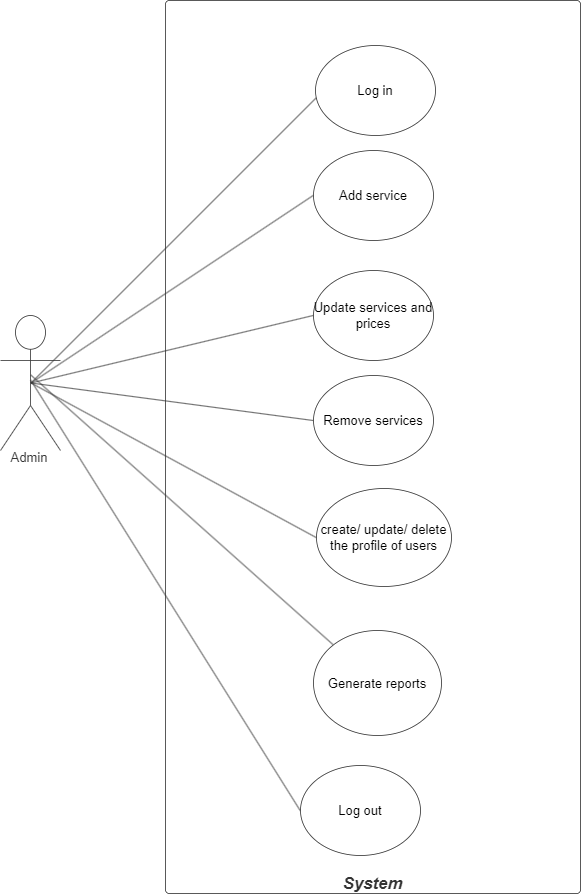

The diagram above was exported from draw.io. Its source (the exported page's mxGraphModel, read from the mxfile embedded in the PNG):
<mxGraphModel dx="-1116" dy="964" grid="1" gridSize="10" guides="1" tooltips="1" connect="1" arrows="1" fold="1" page="1" pageScale="1" pageWidth="850" pageHeight="1100" math="0" shadow="0">
  <root>
    <mxCell id="0" />
    <mxCell id="1" parent="0" />
    <UserObject label="System" lucidchartObjectId="WvYgd5FyE3uc" id="mqpfghPyl_vsk7jyMVyC-1">
      <mxCell style="html=1;overflow=block;blockSpacing=1;whiteSpace=wrap;container=1;pointerEvents=0;collapsible=0;recursiveResize=0;fontSize=16.7;fontColor=#333333;fontStyle=3;spacing=0;verticalAlign=bottom;strokeColor=#333333;strokeOpacity=100;fillOpacity=0;rounded=1;absoluteArcSize=1;arcSize=7.5;fillColor=#000000;strokeWidth=0.8;" parent="1" vertex="1">
        <mxGeometry x="2790" y="75" width="415" height="893" as="geometry" />
      </mxCell>
    </UserObject>
    <UserObject label="Admin" lucidchartObjectId="8vYgS0xK-q6b" id="mqpfghPyl_vsk7jyMVyC-2">
      <mxCell style="html=1;overflow=block;blockSpacing=1;shape=umlActor;labelPosition=center;verticalLabelPosition=bottom;verticalAlign=top;whiteSpace=nowrap;fontSize=13;fontColor=#333333;align=center;spacing=0;strokeColor=#333333;strokeOpacity=100;fillOpacity=100;rounded=1;absoluteArcSize=1;arcSize=12;fillColor=#ffffff;strokeWidth=0.8;" parent="1" vertex="1">
        <mxGeometry x="2625" y="390" width="60" height="135" as="geometry" />
      </mxCell>
    </UserObject>
    <UserObject label="Log in " lucidchartObjectId="wwYg4g13JmZY" id="mqpfghPyl_vsk7jyMVyC-3">
      <mxCell style="html=1;overflow=block;blockSpacing=1;whiteSpace=wrap;ellipse;fontSize=13;spacing=0;strokeColor=#333333;strokeOpacity=100;fillOpacity=100;rounded=1;absoluteArcSize=1;arcSize=12;fillColor=#ffffff;strokeWidth=0.8;" parent="1" vertex="1">
        <mxGeometry x="2940" y="120" width="120" height="90" as="geometry" />
      </mxCell>
    </UserObject>
    <UserObject label="Update services and prices " lucidchartObjectId="MwYgGdWw-EJX" id="mqpfghPyl_vsk7jyMVyC-4">
      <mxCell style="html=1;overflow=block;blockSpacing=1;whiteSpace=wrap;ellipse;fontSize=13;spacing=0;strokeColor=#333333;strokeOpacity=100;fillOpacity=100;rounded=1;absoluteArcSize=1;arcSize=12;fillColor=#ffffff;strokeWidth=0.8;" parent="1" vertex="1">
        <mxGeometry x="2938" y="345" width="120" height="90" as="geometry" />
      </mxCell>
    </UserObject>
    <UserObject label="Add service" lucidchartObjectId="szYgf~94qer8" id="mqpfghPyl_vsk7jyMVyC-5">
      <mxCell style="html=1;overflow=block;blockSpacing=1;whiteSpace=wrap;ellipse;fontSize=13;spacing=0;strokeColor=#333333;strokeOpacity=100;fillOpacity=100;rounded=1;absoluteArcSize=1;arcSize=12;fillColor=#ffffff;strokeWidth=0.8;" parent="1" vertex="1">
        <mxGeometry x="2938" y="225" width="120" height="90" as="geometry" />
      </mxCell>
    </UserObject>
    <UserObject label="Remove services " lucidchartObjectId="KzYgguGHOYj-" id="mqpfghPyl_vsk7jyMVyC-6">
      <mxCell style="html=1;overflow=block;blockSpacing=1;whiteSpace=wrap;ellipse;fontSize=13;spacing=0;strokeColor=#333333;strokeOpacity=100;fillOpacity=100;rounded=1;absoluteArcSize=1;arcSize=12;fillColor=#ffffff;strokeWidth=0.8;" parent="1" vertex="1">
        <mxGeometry x="2938" y="450" width="120" height="90" as="geometry" />
      </mxCell>
    </UserObject>
    <UserObject label="create/ update/ delete the profile of users" lucidchartObjectId="~zYg1egba3kv" id="mqpfghPyl_vsk7jyMVyC-7">
      <mxCell style="html=1;overflow=block;blockSpacing=1;whiteSpace=wrap;ellipse;fontSize=13;spacing=0;strokeColor=#333333;strokeOpacity=100;fillOpacity=100;rounded=1;absoluteArcSize=1;arcSize=12;fillColor=#ffffff;strokeWidth=0.8;" parent="1" vertex="1">
        <mxGeometry x="2941" y="563" width="135" height="98" as="geometry" />
      </mxCell>
    </UserObject>
    <UserObject label="Generate reports" lucidchartObjectId="xBYgkuzZJ8Yu" id="mqpfghPyl_vsk7jyMVyC-8">
      <mxCell style="html=1;overflow=block;blockSpacing=1;whiteSpace=wrap;ellipse;fontSize=13;spacing=0;strokeColor=#333333;strokeOpacity=100;fillOpacity=100;rounded=1;absoluteArcSize=1;arcSize=12;fillColor=#ffffff;strokeWidth=0.8;" parent="1" vertex="1">
        <mxGeometry x="2938" y="705" width="128" height="105" as="geometry" />
      </mxCell>
    </UserObject>
    <UserObject label="Log out " lucidchartObjectId="4BYg0gZIME7a" id="mqpfghPyl_vsk7jyMVyC-9">
      <mxCell style="html=1;overflow=block;blockSpacing=1;whiteSpace=wrap;ellipse;fontSize=13;spacing=0;strokeColor=#333333;strokeOpacity=100;fillOpacity=100;rounded=1;absoluteArcSize=1;arcSize=12;fillColor=#ffffff;strokeWidth=0.8;" parent="1" vertex="1">
        <mxGeometry x="2925" y="840" width="120" height="90" as="geometry" />
      </mxCell>
    </UserObject>
    <UserObject label="" lucidchartObjectId="iCYgGmIzUW.h" id="mqpfghPyl_vsk7jyMVyC-10">
      <mxCell style="html=1;jettySize=18;whiteSpace=wrap;fontSize=13;strokeColor=#333333;strokeOpacity=100;strokeWidth=0.8;rounded=0;startArrow=none;endArrow=none;exitX=0.004;exitY=0.584;exitPerimeter=0;entryX=0.509;entryY=0.5;entryPerimeter=0;" parent="1" source="mqpfghPyl_vsk7jyMVyC-3" target="mqpfghPyl_vsk7jyMVyC-2" edge="1">
        <mxGeometry width="100" height="100" relative="1" as="geometry">
          <Array as="points" />
        </mxGeometry>
      </mxCell>
    </UserObject>
    <UserObject label="" lucidchartObjectId="zCYgXLILb5pj" id="mqpfghPyl_vsk7jyMVyC-11">
      <mxCell style="html=1;jettySize=18;whiteSpace=wrap;fontSize=13;strokeColor=#333333;strokeOpacity=100;strokeWidth=0.8;rounded=0;startArrow=none;endArrow=none;exitX=-0.003;exitY=0.5;exitPerimeter=0;entryX=0.509;entryY=0.5;entryPerimeter=0;" parent="1" source="mqpfghPyl_vsk7jyMVyC-5" target="mqpfghPyl_vsk7jyMVyC-2" edge="1">
        <mxGeometry width="100" height="100" relative="1" as="geometry">
          <Array as="points" />
        </mxGeometry>
      </mxCell>
    </UserObject>
    <UserObject label="" lucidchartObjectId="JCYgbdZ_ZeY1" id="mqpfghPyl_vsk7jyMVyC-12">
      <mxCell style="html=1;jettySize=18;whiteSpace=wrap;fontSize=13;strokeColor=#333333;strokeOpacity=100;strokeWidth=0.8;rounded=0;startArrow=none;endArrow=none;exitX=-0.003;exitY=0.5;exitPerimeter=0;entryX=0.509;entryY=0.5;entryPerimeter=0;" parent="1" source="mqpfghPyl_vsk7jyMVyC-4" target="mqpfghPyl_vsk7jyMVyC-2" edge="1">
        <mxGeometry width="100" height="100" relative="1" as="geometry">
          <Array as="points" />
        </mxGeometry>
      </mxCell>
    </UserObject>
    <UserObject label="" lucidchartObjectId="UCYgSAvvoNh7" id="mqpfghPyl_vsk7jyMVyC-13">
      <mxCell style="html=1;jettySize=18;whiteSpace=wrap;fontSize=13;strokeColor=#333333;strokeOpacity=100;strokeWidth=0.8;rounded=0;startArrow=none;endArrow=none;exitX=-0.003;exitY=0.5;exitPerimeter=0;entryX=0.509;entryY=0.5;entryPerimeter=0;" parent="1" source="mqpfghPyl_vsk7jyMVyC-6" target="mqpfghPyl_vsk7jyMVyC-2" edge="1">
        <mxGeometry width="100" height="100" relative="1" as="geometry">
          <Array as="points" />
        </mxGeometry>
      </mxCell>
    </UserObject>
    <UserObject label="" lucidchartObjectId="6CYgL4wFsMMH" id="mqpfghPyl_vsk7jyMVyC-14">
      <mxCell style="html=1;jettySize=18;whiteSpace=wrap;fontSize=13;strokeColor=#333333;strokeOpacity=100;strokeWidth=0.8;rounded=0;startArrow=none;endArrow=none;exitX=-0.003;exitY=0.5;exitPerimeter=0;entryX=0.509;entryY=0.5;entryPerimeter=0;" parent="1" source="mqpfghPyl_vsk7jyMVyC-7" target="mqpfghPyl_vsk7jyMVyC-2" edge="1">
        <mxGeometry width="100" height="100" relative="1" as="geometry">
          <Array as="points" />
        </mxGeometry>
      </mxCell>
    </UserObject>
    <UserObject label="" lucidchartObjectId="oDYgL9c0fRvG" id="mqpfghPyl_vsk7jyMVyC-15">
      <mxCell style="html=1;jettySize=18;whiteSpace=wrap;fontSize=13;strokeColor=#333333;strokeOpacity=100;strokeWidth=0.8;rounded=0;startArrow=none;endArrow=none;exitX=0.153;exitY=0.135;exitPerimeter=0;entryX=0.506;entryY=0.441;entryPerimeter=0;" parent="1" source="mqpfghPyl_vsk7jyMVyC-8" target="mqpfghPyl_vsk7jyMVyC-2" edge="1">
        <mxGeometry width="100" height="100" relative="1" as="geometry">
          <Array as="points" />
        </mxGeometry>
      </mxCell>
    </UserObject>
    <UserObject label="" lucidchartObjectId="GDYgXDZLWH4a" id="mqpfghPyl_vsk7jyMVyC-16">
      <mxCell style="html=1;jettySize=18;whiteSpace=wrap;fontSize=13;strokeColor=#333333;strokeOpacity=100;strokeWidth=0.8;rounded=0;startArrow=none;endArrow=none;exitX=-0.003;exitY=0.5;exitPerimeter=0;entryX=0.506;entryY=0.48;entryPerimeter=0;" parent="1" source="mqpfghPyl_vsk7jyMVyC-9" target="mqpfghPyl_vsk7jyMVyC-2" edge="1">
        <mxGeometry width="100" height="100" relative="1" as="geometry">
          <Array as="points" />
        </mxGeometry>
      </mxCell>
    </UserObject>
  </root>
</mxGraphModel>